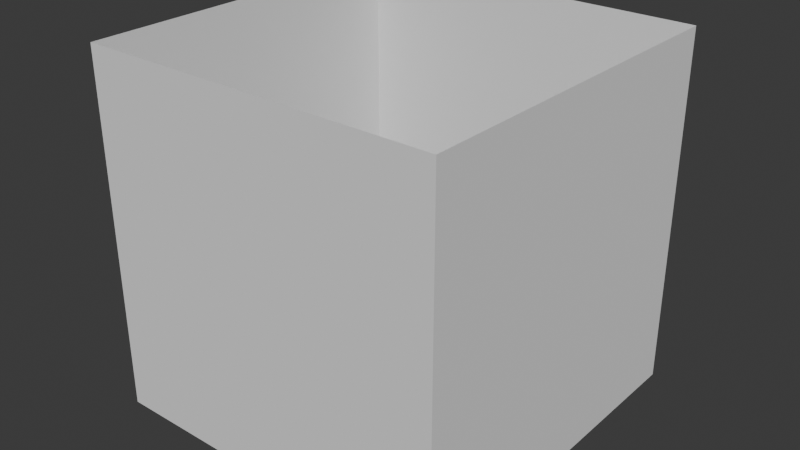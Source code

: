 # Source: exit.blend  (saved by Blender 4.1.24; exported with 4.5.12 LTS)
import bpy
from mathutils import Matrix  # noqa: F401  (used for matrix-valued properties, if any)

bpy.ops.wm.read_factory_settings(use_empty=True)
scene = bpy.context.scene
scene.name = 'Scene'

# ---- collections
col_collection = bpy.data.collections.new('Collection'); scene.collection.children.link(col_collection)

# ---- world
world_world = bpy.data.worlds.new('World'); scene.world = world_world
world_world.use_nodes = True; world_world.node_tree.nodes.clear()
_N = world_world.node_tree.nodes; _L = world_world.node_tree.links
n0 = _N.new('ShaderNodeOutputWorld'); n0.name = 'World Output'; n0.location = (300, 300)
n1 = _N.new('ShaderNodeBackground'); n1.name = 'Background'; n1.location = (10, 300)
n1.inputs[0].default_value = (0.05088, 0.05088, 0.05088, 1.0)
_L.new(n1.outputs[0], n0.inputs[0])
n0.is_active_output = True
world_world.color = (0.05088, 0.05088, 0.05088)
world_world.use_sun_shadow = False
world_world.sun_shadow_jitter_overblur = 0.0

# ---- meshes
me_cube_003 = bpy.data.meshes.new('Cube.003')
me_cube_003.from_pydata([(-1.0, -1.0, -1.0), (-1.0, -1.0, 1.0), (-1.0, 1.0, -1.0), (-1.0, 1.0, 1.0), (1.0, -1.0, -1.0), (1.0, -1.0, 1.0), (1.0, 1.0, -1.0), (1.0, 1.0, 1.0)], [], [(0, 1, 3, 2), (2, 3, 7, 6), (6, 7, 5, 4), (4, 5, 1, 0)])
_uv = me_cube_003.uv_layers.new(name='UVMap')
_uv.uv.foreach_set('vector', [0.0003997, 0.9996, 0.0003996, 0.0003997, 0.9996, 0.0003997, 0.9996, 0.9996, 0.0003998, 0.9996, 0.0003997, 0.0003996, 0.9996, 0.0003996, 0.9996, 0.9996, 0.0003996, 0.0003998, 0.9996, 0.0003996, 0.9996, 0.9996, 0.0003997, 0.9996, 0.0003996, 0.9996, 0.0003995, 0.0003998, 0.9996, 0.0003997, 0.9996, 0.9996])
me_cube_003.update()

# ---- objects
ob_cube = bpy.data.objects.new('Cube', me_cube_003)

# ---- transforms, parenting, visibility, modifiers, constraints
ob_cube.location = (0.0, 0.0, 0.0)

# ---- collection membership
col_collection.objects.link(ob_cube)

# ---- scene / render settings (as saved in the file)
scene.frame_start = 1; scene.frame_end = 250; scene.frame_set(1)
scene.render.engine = 'BLENDER_EEVEE_NEXT'
scene.cycles.sampling_pattern = 'TABULATED_SOBOL'
scene.eevee.ray_tracing_options.trace_max_roughness = 0.0
bpy.context.view_layer.update()

# ---- added for rendering (the .blend has no active camera and no usable light): camera, sun
cam_auto = bpy.data.cameras.new('AutoCamera')
cam_auto.lens = 50.0
cam_auto.sensor_width = 36.0
cam_auto.clip_end = 1000.0
ob_auto_camera = bpy.data.objects.new('AutoCamera', cam_auto)
scene.collection.objects.link(ob_auto_camera)
ob_auto_camera.location = (3.20507, -3.84609, 2.56406)
ob_auto_camera.rotation_euler = (1.09748, -7.21219e-08, 0.694738)
scene.camera = ob_auto_camera
light_auto_sun = bpy.data.lights.new('AutoSun', 'SUN')
light_auto_sun.energy = 3.0
light_auto_sun.angle = 0.0523599
ob_auto_sun = bpy.data.objects.new('AutoSun', light_auto_sun)
scene.collection.objects.link(ob_auto_sun)
ob_auto_sun.rotation_euler = (0.872665, 0.174533, 0.523599)
bpy.context.view_layer.update()
